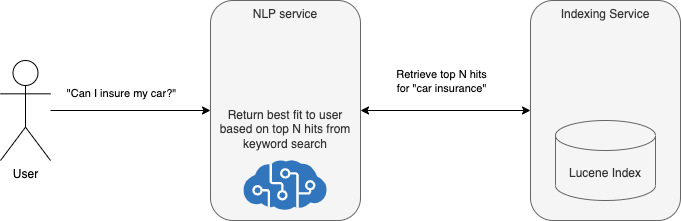

The diagram above was exported from draw.io. Its source (the exported page's mxGraphModel, read from the mxfile embedded in the PNG):
<mxGraphModel dx="978" dy="692" grid="1" gridSize="10" guides="1" tooltips="1" connect="1" arrows="1" fold="1" page="1" pageScale="1" pageWidth="827" pageHeight="1169" math="0" shadow="0">
  <root>
    <mxCell id="0" />
    <mxCell id="1" parent="0" />
    <mxCell id="3" value="NLP service&lt;br&gt;&lt;br&gt;&lt;br&gt;&lt;br&gt;&lt;br&gt;&lt;br&gt;&lt;br&gt;Return best fit to user based on top N hits from keyword search" style="rounded=1;whiteSpace=wrap;html=1;fillColor=#f5f5f5;fontColor=#333333;strokeColor=#666666;verticalAlign=top;" vertex="1" parent="1">
      <mxGeometry x="280" y="140" width="150" height="220" as="geometry" />
    </mxCell>
    <mxCell id="4" value="User" style="shape=umlActor;verticalLabelPosition=bottom;verticalAlign=top;html=1;outlineConnect=0;" vertex="1" parent="1">
      <mxGeometry x="70" y="200" width="50" height="100" as="geometry" />
    </mxCell>
    <mxCell id="7" value="" style="endArrow=classic;html=1;entryX=0;entryY=0.5;entryDx=0;entryDy=0;" edge="1" parent="1" source="4" target="3">
      <mxGeometry width="50" height="50" relative="1" as="geometry">
        <mxPoint x="170" y="296.59000000000003" as="sourcePoint" />
        <mxPoint x="220" y="246.59" as="targetPoint" />
      </mxGeometry>
    </mxCell>
    <mxCell id="8" value="&quot;Can I insure my car?&quot;" style="edgeLabel;html=1;align=center;verticalAlign=middle;resizable=0;points=[];" vertex="1" connectable="0" parent="7">
      <mxGeometry x="-0.1875" y="-3" relative="1" as="geometry">
        <mxPoint x="5" y="-21" as="offset" />
      </mxGeometry>
    </mxCell>
    <mxCell id="9" value="Indexing Service" style="rounded=1;whiteSpace=wrap;html=1;fillColor=#f5f5f5;fontColor=#333333;strokeColor=#666666;verticalAlign=top;" vertex="1" parent="1">
      <mxGeometry x="600" y="140" width="150" height="220" as="geometry" />
    </mxCell>
    <mxCell id="5" value="Lucene Index" style="shape=cylinder3;whiteSpace=wrap;html=1;boundedLbl=1;backgroundOutline=1;size=15;fillColor=#f5f5f5;fontColor=#333333;strokeColor=#666666;" vertex="1" parent="1">
      <mxGeometry x="625" y="260" width="100" height="80" as="geometry" />
    </mxCell>
    <mxCell id="10" value="" style="endArrow=classic;html=1;entryX=0;entryY=0.5;entryDx=0;entryDy=0;exitX=1;exitY=0.5;exitDx=0;exitDy=0;startArrow=classic;startFill=1;endFill=1;" edge="1" parent="1" source="3" target="9">
      <mxGeometry width="50" height="50" relative="1" as="geometry">
        <mxPoint x="440" y="260" as="sourcePoint" />
        <mxPoint x="600" y="260" as="targetPoint" />
      </mxGeometry>
    </mxCell>
    <mxCell id="11" value="Retrieve top N hits &lt;br&gt;for &quot;car insurance&quot;" style="edgeLabel;html=1;align=center;verticalAlign=middle;resizable=0;points=[];" vertex="1" connectable="0" parent="10">
      <mxGeometry x="-0.1875" y="-3" relative="1" as="geometry">
        <mxPoint x="11" y="-33" as="offset" />
      </mxGeometry>
    </mxCell>
    <mxCell id="12" value="" style="sketch=0;aspect=fixed;html=1;points=[];align=center;image;fontSize=12;image=img/lib/mscae/Cognitive_Services.svg;" vertex="1" parent="1">
      <mxGeometry x="313.34" y="300" width="83.33" height="50" as="geometry" />
    </mxCell>
  </root>
</mxGraphModel>